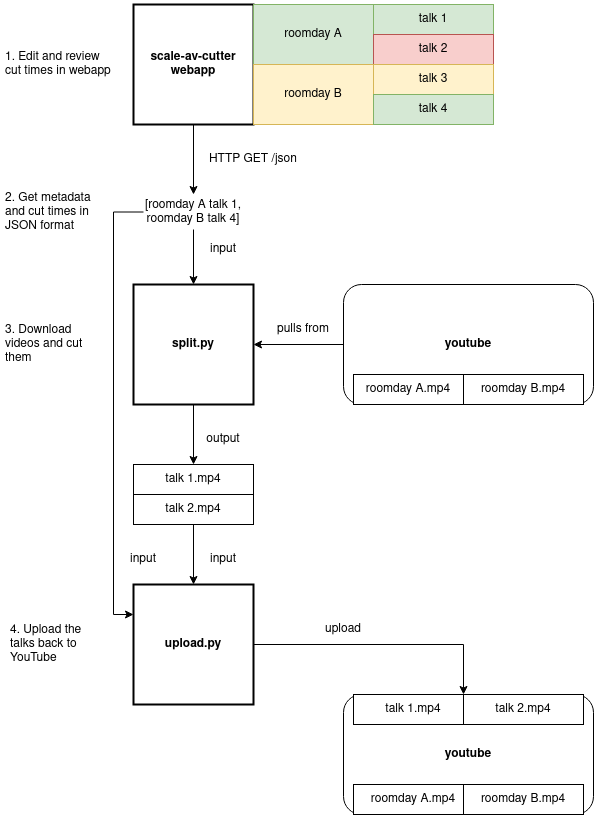

The diagram above was exported from draw.io. Its source (the exported page's mxGraphModel, read from the mxfile embedded in the PNG):
<mxGraphModel dx="942" dy="527" grid="1" gridSize="10" guides="1" tooltips="1" connect="1" arrows="1" fold="1" page="1" pageScale="1" pageWidth="850" pageHeight="1100" math="0" shadow="0">
  <root>
    <mxCell id="0" />
    <mxCell id="1" parent="0" />
    <mxCell id="KzpWsBSVlofHRdTpfTmL-33" style="edgeStyle=orthogonalEdgeStyle;rounded=0;orthogonalLoop=1;jettySize=auto;html=1;entryX=0.5;entryY=0;entryDx=0;entryDy=0;exitX=0.5;exitY=1;exitDx=0;exitDy=0;" edge="1" parent="1" source="KzpWsBSVlofHRdTpfTmL-1" target="KzpWsBSVlofHRdTpfTmL-13">
      <mxGeometry relative="1" as="geometry" />
    </mxCell>
    <mxCell id="KzpWsBSVlofHRdTpfTmL-1" value="&lt;div&gt;scale-av-cutter&lt;/div&gt;&lt;div&gt;webapp&lt;br&gt;&lt;/div&gt;" style="rounded=0;whiteSpace=wrap;html=1;fontStyle=1;strokeWidth=2;" vertex="1" parent="1">
      <mxGeometry x="140" y="30" width="120" height="120" as="geometry" />
    </mxCell>
    <mxCell id="KzpWsBSVlofHRdTpfTmL-2" value="roomday A" style="rounded=0;whiteSpace=wrap;html=1;fillColor=#d5e8d4;strokeColor=#82b366;" vertex="1" parent="1">
      <mxGeometry x="260" y="30" width="120" height="60" as="geometry" />
    </mxCell>
    <mxCell id="KzpWsBSVlofHRdTpfTmL-3" value="talk 1" style="rounded=0;whiteSpace=wrap;html=1;fillColor=#d5e8d4;strokeColor=#82b366;" vertex="1" parent="1">
      <mxGeometry x="380" y="30" width="120" height="30" as="geometry" />
    </mxCell>
    <mxCell id="KzpWsBSVlofHRdTpfTmL-4" value="roomday B" style="rounded=0;whiteSpace=wrap;html=1;fillColor=#fff2cc;strokeColor=#d6b656;" vertex="1" parent="1">
      <mxGeometry x="260" y="90" width="120" height="60" as="geometry" />
    </mxCell>
    <mxCell id="KzpWsBSVlofHRdTpfTmL-5" value="talk 2" style="rounded=0;whiteSpace=wrap;html=1;fillColor=#f8cecc;strokeColor=#b85450;" vertex="1" parent="1">
      <mxGeometry x="380" y="60" width="120" height="30" as="geometry" />
    </mxCell>
    <mxCell id="KzpWsBSVlofHRdTpfTmL-6" value="talk 3" style="rounded=0;whiteSpace=wrap;html=1;fillColor=#fff2cc;strokeColor=#d6b656;" vertex="1" parent="1">
      <mxGeometry x="380" y="90" width="120" height="30" as="geometry" />
    </mxCell>
    <mxCell id="KzpWsBSVlofHRdTpfTmL-7" value="talk 4" style="rounded=0;whiteSpace=wrap;html=1;fillColor=#d5e8d4;strokeColor=#82b366;" vertex="1" parent="1">
      <mxGeometry x="380" y="120" width="120" height="30" as="geometry" />
    </mxCell>
    <mxCell id="KzpWsBSVlofHRdTpfTmL-9" value="&lt;div&gt;HTTP GET /json&lt;/div&gt;" style="text;html=1;strokeColor=none;fillColor=none;align=center;verticalAlign=middle;whiteSpace=wrap;rounded=0;" vertex="1" parent="1">
      <mxGeometry x="210" y="170" width="100" height="30" as="geometry" />
    </mxCell>
    <mxCell id="KzpWsBSVlofHRdTpfTmL-34" style="edgeStyle=orthogonalEdgeStyle;rounded=0;orthogonalLoop=1;jettySize=auto;html=1;exitX=0.5;exitY=1;exitDx=0;exitDy=0;entryX=0.5;entryY=0;entryDx=0;entryDy=0;" edge="1" parent="1" source="KzpWsBSVlofHRdTpfTmL-13" target="KzpWsBSVlofHRdTpfTmL-16">
      <mxGeometry relative="1" as="geometry" />
    </mxCell>
    <mxCell id="KzpWsBSVlofHRdTpfTmL-46" style="edgeStyle=orthogonalEdgeStyle;rounded=0;orthogonalLoop=1;jettySize=auto;html=1;exitX=0;exitY=0.5;exitDx=0;exitDy=0;entryX=0;entryY=0.25;entryDx=0;entryDy=0;" edge="1" parent="1" source="KzpWsBSVlofHRdTpfTmL-13" target="KzpWsBSVlofHRdTpfTmL-39">
      <mxGeometry relative="1" as="geometry">
        <Array as="points">
          <mxPoint x="120" y="238" />
          <mxPoint x="120" y="640" />
        </Array>
      </mxGeometry>
    </mxCell>
    <mxCell id="KzpWsBSVlofHRdTpfTmL-13" value="&lt;div&gt;[roomday A talk 1,&lt;br&gt;roomday B talk 4]&lt;/div&gt;" style="text;html=1;strokeColor=none;fillColor=none;align=center;verticalAlign=middle;whiteSpace=wrap;rounded=0;" vertex="1" parent="1">
      <mxGeometry x="150" y="220" width="100" height="35" as="geometry" />
    </mxCell>
    <mxCell id="KzpWsBSVlofHRdTpfTmL-35" style="edgeStyle=orthogonalEdgeStyle;rounded=0;orthogonalLoop=1;jettySize=auto;html=1;entryX=0.5;entryY=0;entryDx=0;entryDy=0;" edge="1" parent="1" source="KzpWsBSVlofHRdTpfTmL-16">
      <mxGeometry relative="1" as="geometry">
        <mxPoint x="200" y="490" as="targetPoint" />
      </mxGeometry>
    </mxCell>
    <mxCell id="KzpWsBSVlofHRdTpfTmL-16" value="split.py" style="rounded=0;whiteSpace=wrap;html=1;fontStyle=1;strokeWidth=2;glass=0;shadow=0;" vertex="1" parent="1">
      <mxGeometry x="140" y="310" width="120" height="120" as="geometry" />
    </mxCell>
    <mxCell id="KzpWsBSVlofHRdTpfTmL-18" value="input" style="text;html=1;strokeColor=none;fillColor=none;align=center;verticalAlign=middle;whiteSpace=wrap;rounded=0;" vertex="1" parent="1">
      <mxGeometry x="180" y="260" width="100" height="30" as="geometry" />
    </mxCell>
    <mxCell id="KzpWsBSVlofHRdTpfTmL-23" style="edgeStyle=orthogonalEdgeStyle;rounded=0;orthogonalLoop=1;jettySize=auto;html=1;entryX=1;entryY=0.5;entryDx=0;entryDy=0;" edge="1" parent="1" source="KzpWsBSVlofHRdTpfTmL-19" target="KzpWsBSVlofHRdTpfTmL-16">
      <mxGeometry relative="1" as="geometry" />
    </mxCell>
    <mxCell id="KzpWsBSVlofHRdTpfTmL-24" value="pulls from" style="text;html=1;strokeColor=none;fillColor=none;align=center;verticalAlign=middle;whiteSpace=wrap;rounded=0;" vertex="1" parent="1">
      <mxGeometry x="260" y="340" width="100" height="30" as="geometry" />
    </mxCell>
    <mxCell id="KzpWsBSVlofHRdTpfTmL-26" value="output" style="text;html=1;strokeColor=none;fillColor=none;align=center;verticalAlign=middle;whiteSpace=wrap;rounded=0;" vertex="1" parent="1">
      <mxGeometry x="180" y="450" width="100" height="30" as="geometry" />
    </mxCell>
    <mxCell id="KzpWsBSVlofHRdTpfTmL-29" value="talk 1.mp4" style="rounded=0;whiteSpace=wrap;html=1;" vertex="1" parent="1">
      <mxGeometry x="140" y="490" width="120" height="30" as="geometry" />
    </mxCell>
    <mxCell id="KzpWsBSVlofHRdTpfTmL-40" style="edgeStyle=orthogonalEdgeStyle;rounded=0;orthogonalLoop=1;jettySize=auto;html=1;entryX=0.5;entryY=0;entryDx=0;entryDy=0;" edge="1" parent="1" source="KzpWsBSVlofHRdTpfTmL-30" target="KzpWsBSVlofHRdTpfTmL-39">
      <mxGeometry relative="1" as="geometry" />
    </mxCell>
    <mxCell id="KzpWsBSVlofHRdTpfTmL-30" value="talk 2.mp4" style="rounded=0;whiteSpace=wrap;html=1;" vertex="1" parent="1">
      <mxGeometry x="140" y="520" width="120" height="30" as="geometry" />
    </mxCell>
    <mxCell id="KzpWsBSVlofHRdTpfTmL-31" value="" style="group" vertex="1" connectable="0" parent="1">
      <mxGeometry x="350" y="310" width="250" height="120" as="geometry" />
    </mxCell>
    <mxCell id="KzpWsBSVlofHRdTpfTmL-19" value="youtube" style="rounded=1;whiteSpace=wrap;html=1;fontStyle=1;strokeWidth=1;strokeColor=default;" vertex="1" parent="KzpWsBSVlofHRdTpfTmL-31">
      <mxGeometry width="250" height="120" as="geometry" />
    </mxCell>
    <mxCell id="KzpWsBSVlofHRdTpfTmL-27" value="roomday A.mp4" style="rounded=0;whiteSpace=wrap;html=1;" vertex="1" parent="KzpWsBSVlofHRdTpfTmL-31">
      <mxGeometry x="10" y="90" width="110" height="30" as="geometry" />
    </mxCell>
    <mxCell id="KzpWsBSVlofHRdTpfTmL-28" value="roomday B.mp4" style="rounded=0;whiteSpace=wrap;html=1;" vertex="1" parent="KzpWsBSVlofHRdTpfTmL-31">
      <mxGeometry x="120" y="90" width="120" height="30" as="geometry" />
    </mxCell>
    <mxCell id="KzpWsBSVlofHRdTpfTmL-36" value="1. Edit and review cut times in webapp" style="text;html=1;strokeColor=none;fillColor=none;align=left;verticalAlign=middle;whiteSpace=wrap;rounded=0;fontStyle=0" vertex="1" parent="1">
      <mxGeometry x="10" y="75" width="110" height="30" as="geometry" />
    </mxCell>
    <mxCell id="KzpWsBSVlofHRdTpfTmL-37" value="2. Get metadata and cut times in JSON format" style="text;html=1;strokeColor=none;fillColor=none;align=left;verticalAlign=middle;whiteSpace=wrap;rounded=0;fontStyle=0" vertex="1" parent="1">
      <mxGeometry x="10" y="222.5" width="110" height="30" as="geometry" />
    </mxCell>
    <mxCell id="KzpWsBSVlofHRdTpfTmL-38" value="&lt;div align=&quot;left&quot;&gt;3. Download videos and cut them&lt;/div&gt;" style="text;html=1;strokeColor=none;fillColor=none;align=left;verticalAlign=middle;whiteSpace=wrap;rounded=0;fontStyle=0" vertex="1" parent="1">
      <mxGeometry x="10" y="340" width="100" height="60" as="geometry" />
    </mxCell>
    <mxCell id="KzpWsBSVlofHRdTpfTmL-55" style="edgeStyle=orthogonalEdgeStyle;rounded=0;orthogonalLoop=1;jettySize=auto;html=1;entryX=0;entryY=0;entryDx=0;entryDy=0;" edge="1" parent="1" source="KzpWsBSVlofHRdTpfTmL-39" target="KzpWsBSVlofHRdTpfTmL-54">
      <mxGeometry relative="1" as="geometry" />
    </mxCell>
    <mxCell id="KzpWsBSVlofHRdTpfTmL-39" value="upload.py" style="rounded=0;whiteSpace=wrap;html=1;fontStyle=1;strokeWidth=2;glass=0;shadow=0;" vertex="1" parent="1">
      <mxGeometry x="140" y="610" width="120" height="120" as="geometry" />
    </mxCell>
    <mxCell id="KzpWsBSVlofHRdTpfTmL-41" value="input" style="text;html=1;strokeColor=none;fillColor=none;align=center;verticalAlign=middle;whiteSpace=wrap;rounded=0;" vertex="1" parent="1">
      <mxGeometry x="180" y="570" width="100" height="30" as="geometry" />
    </mxCell>
    <mxCell id="KzpWsBSVlofHRdTpfTmL-42" value="4. Upload the talks back to YouTube" style="text;html=1;strokeColor=none;fillColor=none;align=left;verticalAlign=middle;whiteSpace=wrap;rounded=0;fontStyle=0" vertex="1" parent="1">
      <mxGeometry x="15" y="640" width="100" height="60" as="geometry" />
    </mxCell>
    <mxCell id="KzpWsBSVlofHRdTpfTmL-47" value="input" style="text;html=1;strokeColor=none;fillColor=none;align=center;verticalAlign=middle;whiteSpace=wrap;rounded=0;" vertex="1" parent="1">
      <mxGeometry x="100" y="570" width="100" height="30" as="geometry" />
    </mxCell>
    <mxCell id="KzpWsBSVlofHRdTpfTmL-49" value="" style="group" vertex="1" connectable="0" parent="1">
      <mxGeometry x="350" y="720" width="250" height="120" as="geometry" />
    </mxCell>
    <mxCell id="KzpWsBSVlofHRdTpfTmL-50" value="youtube" style="rounded=1;whiteSpace=wrap;html=1;fontStyle=1;strokeWidth=1;strokeColor=default;" vertex="1" parent="KzpWsBSVlofHRdTpfTmL-49">
      <mxGeometry width="250" height="120" as="geometry" />
    </mxCell>
    <mxCell id="KzpWsBSVlofHRdTpfTmL-51" value="roomday A.mp4" style="rounded=0;whiteSpace=wrap;html=1;" vertex="1" parent="KzpWsBSVlofHRdTpfTmL-49">
      <mxGeometry x="10" y="90" width="120" height="30" as="geometry" />
    </mxCell>
    <mxCell id="KzpWsBSVlofHRdTpfTmL-52" value="roomday B.mp4" style="rounded=0;whiteSpace=wrap;html=1;" vertex="1" parent="KzpWsBSVlofHRdTpfTmL-49">
      <mxGeometry x="120" y="90" width="120" height="30" as="geometry" />
    </mxCell>
    <mxCell id="KzpWsBSVlofHRdTpfTmL-53" value="talk 1.mp4" style="rounded=0;whiteSpace=wrap;html=1;" vertex="1" parent="KzpWsBSVlofHRdTpfTmL-49">
      <mxGeometry x="10" width="120" height="30" as="geometry" />
    </mxCell>
    <mxCell id="KzpWsBSVlofHRdTpfTmL-54" value="talk 2.mp4" style="rounded=0;whiteSpace=wrap;html=1;" vertex="1" parent="KzpWsBSVlofHRdTpfTmL-49">
      <mxGeometry x="120" width="120" height="30" as="geometry" />
    </mxCell>
    <mxCell id="KzpWsBSVlofHRdTpfTmL-56" value="upload" style="text;html=1;strokeColor=none;fillColor=none;align=center;verticalAlign=middle;whiteSpace=wrap;rounded=0;" vertex="1" parent="1">
      <mxGeometry x="300" y="640" width="100" height="30" as="geometry" />
    </mxCell>
  </root>
</mxGraphModel>